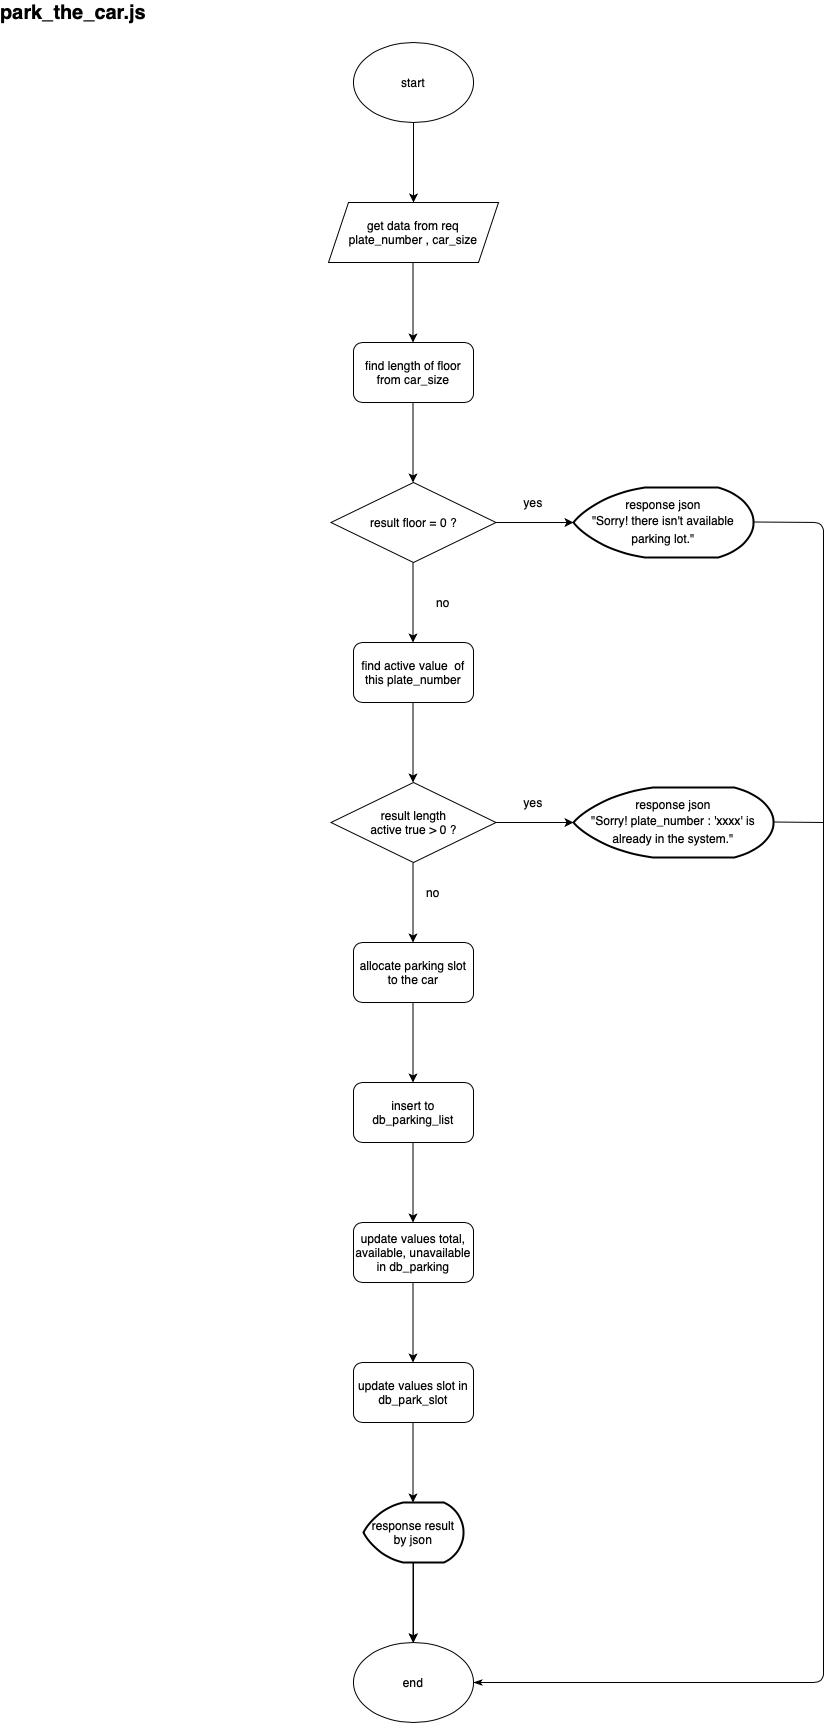

The diagram above was exported from draw.io. Its source (the exported page's mxGraphModel, read from the mxfile embedded in the PNG):
<mxGraphModel dx="946" dy="559" grid="1" gridSize="10" guides="1" tooltips="1" connect="1" arrows="1" fold="1" page="1" pageScale="1" pageWidth="850" pageHeight="1100" math="0" shadow="0">
  <root>
    <mxCell id="qNFFca2Jb-ZgntwMRX6_-0" />
    <mxCell id="qNFFca2Jb-ZgntwMRX6_-1" parent="qNFFca2Jb-ZgntwMRX6_-0" />
    <mxCell id="qNFFca2Jb-ZgntwMRX6_-2" value="&lt;b&gt;&lt;font style=&quot;font-size: 20px&quot;&gt;park_the_car.js&lt;/font&gt;&lt;/b&gt;" style="text;html=1;strokeColor=none;fillColor=none;align=center;verticalAlign=middle;whiteSpace=wrap;rounded=0;" vertex="1" parent="qNFFca2Jb-ZgntwMRX6_-1">
      <mxGeometry x="70" y="40" width="60" height="20" as="geometry" />
    </mxCell>
    <mxCell id="qNFFca2Jb-ZgntwMRX6_-3" value="start" style="ellipse;whiteSpace=wrap;html=1;" vertex="1" parent="qNFFca2Jb-ZgntwMRX6_-1">
      <mxGeometry x="380" y="80" width="120" height="80" as="geometry" />
    </mxCell>
    <mxCell id="K87e_V3ELIW0GPvzXbgt-0" value="get data from req&lt;br&gt;plate_number , car_size" style="shape=parallelogram;perimeter=parallelogramPerimeter;whiteSpace=wrap;html=1;fixedSize=1;" vertex="1" parent="qNFFca2Jb-ZgntwMRX6_-1">
      <mxGeometry x="355" y="240" width="170" height="60" as="geometry" />
    </mxCell>
    <mxCell id="K87e_V3ELIW0GPvzXbgt-1" value="" style="endArrow=classic;html=1;exitX=0.5;exitY=1;exitDx=0;exitDy=0;" edge="1" parent="qNFFca2Jb-ZgntwMRX6_-1" target="K87e_V3ELIW0GPvzXbgt-0">
      <mxGeometry width="50" height="50" relative="1" as="geometry">
        <mxPoint x="440" y="160" as="sourcePoint" />
        <mxPoint x="430" y="330" as="targetPoint" />
      </mxGeometry>
    </mxCell>
    <mxCell id="K87e_V3ELIW0GPvzXbgt-3" value="" style="endArrow=classic;html=1;exitX=0.5;exitY=1;exitDx=0;exitDy=0;" edge="1" parent="qNFFca2Jb-ZgntwMRX6_-1">
      <mxGeometry width="50" height="50" relative="1" as="geometry">
        <mxPoint x="439.5" y="300" as="sourcePoint" />
        <mxPoint x="439.5" y="380" as="targetPoint" />
      </mxGeometry>
    </mxCell>
    <mxCell id="K87e_V3ELIW0GPvzXbgt-4" value="find length of floor from car_size" style="rounded=1;whiteSpace=wrap;html=1;" vertex="1" parent="qNFFca2Jb-ZgntwMRX6_-1">
      <mxGeometry x="380" y="380" width="120" height="60" as="geometry" />
    </mxCell>
    <mxCell id="K87e_V3ELIW0GPvzXbgt-5" value="result floor = 0 ?" style="rhombus;whiteSpace=wrap;html=1;" vertex="1" parent="qNFFca2Jb-ZgntwMRX6_-1">
      <mxGeometry x="357.5" y="520" width="165" height="80" as="geometry" />
    </mxCell>
    <mxCell id="K87e_V3ELIW0GPvzXbgt-6" value="" style="endArrow=classic;html=1;exitX=0.5;exitY=1;exitDx=0;exitDy=0;" edge="1" parent="qNFFca2Jb-ZgntwMRX6_-1">
      <mxGeometry width="50" height="50" relative="1" as="geometry">
        <mxPoint x="439.5" y="440" as="sourcePoint" />
        <mxPoint x="439.5" y="520" as="targetPoint" />
      </mxGeometry>
    </mxCell>
    <mxCell id="K87e_V3ELIW0GPvzXbgt-7" value="" style="endArrow=classic;html=1;exitX=0.5;exitY=1;exitDx=0;exitDy=0;" edge="1" parent="qNFFca2Jb-ZgntwMRX6_-1">
      <mxGeometry width="50" height="50" relative="1" as="geometry">
        <mxPoint x="439.5" y="600" as="sourcePoint" />
        <mxPoint x="439.5" y="680" as="targetPoint" />
      </mxGeometry>
    </mxCell>
    <mxCell id="K87e_V3ELIW0GPvzXbgt-8" value="" style="endArrow=classic;html=1;exitX=0.5;exitY=1;exitDx=0;exitDy=0;" edge="1" parent="qNFFca2Jb-ZgntwMRX6_-1">
      <mxGeometry width="50" height="50" relative="1" as="geometry">
        <mxPoint x="522.5" y="560" as="sourcePoint" />
        <mxPoint x="600" y="560" as="targetPoint" />
      </mxGeometry>
    </mxCell>
    <mxCell id="K87e_V3ELIW0GPvzXbgt-9" value="yes" style="text;html=1;strokeColor=none;fillColor=none;align=center;verticalAlign=middle;whiteSpace=wrap;rounded=0;" vertex="1" parent="qNFFca2Jb-ZgntwMRX6_-1">
      <mxGeometry x="540" y="530" width="40" height="20" as="geometry" />
    </mxCell>
    <mxCell id="K87e_V3ELIW0GPvzXbgt-10" value="no" style="text;html=1;strokeColor=none;fillColor=none;align=center;verticalAlign=middle;whiteSpace=wrap;rounded=0;" vertex="1" parent="qNFFca2Jb-ZgntwMRX6_-1">
      <mxGeometry x="450" y="630" width="40" height="20" as="geometry" />
    </mxCell>
    <mxCell id="K87e_V3ELIW0GPvzXbgt-11" value="&lt;span style=&quot;background-color: rgb(255 , 255 , 255)&quot;&gt;response json&lt;br&gt;&lt;/span&gt;&lt;div style=&quot;line-height: 18px&quot;&gt;&lt;span style=&quot;background-color: rgb(255 , 255 , 255)&quot;&gt;&quot;Sorry! there isn't available parking lot.&quot;&lt;/span&gt;&lt;/div&gt;" style="strokeWidth=2;html=1;shape=mxgraph.flowchart.display;whiteSpace=wrap;" vertex="1" parent="qNFFca2Jb-ZgntwMRX6_-1">
      <mxGeometry x="600" y="525" width="180" height="70" as="geometry" />
    </mxCell>
    <mxCell id="K87e_V3ELIW0GPvzXbgt-13" value="find active value &amp;nbsp;of this plate_number" style="rounded=1;whiteSpace=wrap;html=1;" vertex="1" parent="qNFFca2Jb-ZgntwMRX6_-1">
      <mxGeometry x="380" y="680" width="120" height="60" as="geometry" />
    </mxCell>
    <mxCell id="K87e_V3ELIW0GPvzXbgt-14" value="result length&lt;br&gt;active true &amp;gt; 0 ?" style="rhombus;whiteSpace=wrap;html=1;" vertex="1" parent="qNFFca2Jb-ZgntwMRX6_-1">
      <mxGeometry x="357.5" y="820" width="165" height="80" as="geometry" />
    </mxCell>
    <mxCell id="K87e_V3ELIW0GPvzXbgt-15" value="" style="endArrow=classic;html=1;exitX=0.5;exitY=1;exitDx=0;exitDy=0;" edge="1" parent="qNFFca2Jb-ZgntwMRX6_-1">
      <mxGeometry width="50" height="50" relative="1" as="geometry">
        <mxPoint x="439.5" y="740" as="sourcePoint" />
        <mxPoint x="439.5" y="820" as="targetPoint" />
      </mxGeometry>
    </mxCell>
    <mxCell id="K87e_V3ELIW0GPvzXbgt-16" value="" style="endArrow=classic;html=1;exitX=0.5;exitY=1;exitDx=0;exitDy=0;" edge="1" parent="qNFFca2Jb-ZgntwMRX6_-1">
      <mxGeometry width="50" height="50" relative="1" as="geometry">
        <mxPoint x="522.5" y="860" as="sourcePoint" />
        <mxPoint x="600" y="860" as="targetPoint" />
      </mxGeometry>
    </mxCell>
    <mxCell id="K87e_V3ELIW0GPvzXbgt-17" value="&lt;span style=&quot;background-color: rgb(255 , 255 , 255)&quot;&gt;response json&lt;br&gt;&lt;/span&gt;&lt;div style=&quot;line-height: 18px&quot;&gt;&lt;span style=&quot;background-color: rgb(255 , 255 , 255)&quot;&gt;&quot;&lt;/span&gt;&lt;span style=&quot;background-color: rgb(255 , 255 , 255)&quot;&gt;Sorry! plate_number : 'xxxx' is already in the system.&quot;&lt;/span&gt;&lt;br&gt;&lt;/div&gt;" style="strokeWidth=2;html=1;shape=mxgraph.flowchart.display;whiteSpace=wrap;" vertex="1" parent="qNFFca2Jb-ZgntwMRX6_-1">
      <mxGeometry x="600" y="825" width="200" height="70" as="geometry" />
    </mxCell>
    <mxCell id="K87e_V3ELIW0GPvzXbgt-18" value="no" style="text;html=1;strokeColor=none;fillColor=none;align=center;verticalAlign=middle;whiteSpace=wrap;rounded=0;" vertex="1" parent="qNFFca2Jb-ZgntwMRX6_-1">
      <mxGeometry x="440" y="920" width="40" height="20" as="geometry" />
    </mxCell>
    <mxCell id="K87e_V3ELIW0GPvzXbgt-19" value="" style="endArrow=classic;html=1;exitX=0.5;exitY=1;exitDx=0;exitDy=0;" edge="1" parent="qNFFca2Jb-ZgntwMRX6_-1">
      <mxGeometry width="50" height="50" relative="1" as="geometry">
        <mxPoint x="439.5" y="900" as="sourcePoint" />
        <mxPoint x="439.5" y="980" as="targetPoint" />
      </mxGeometry>
    </mxCell>
    <mxCell id="K87e_V3ELIW0GPvzXbgt-20" value="yes" style="text;html=1;strokeColor=none;fillColor=none;align=center;verticalAlign=middle;whiteSpace=wrap;rounded=0;" vertex="1" parent="qNFFca2Jb-ZgntwMRX6_-1">
      <mxGeometry x="540" y="830" width="40" height="20" as="geometry" />
    </mxCell>
    <mxCell id="K87e_V3ELIW0GPvzXbgt-21" value="allocate parking slot to the car" style="rounded=1;whiteSpace=wrap;html=1;" vertex="1" parent="qNFFca2Jb-ZgntwMRX6_-1">
      <mxGeometry x="380" y="980" width="120" height="60" as="geometry" />
    </mxCell>
    <mxCell id="K87e_V3ELIW0GPvzXbgt-22" value="" style="endArrow=classic;html=1;exitX=0.5;exitY=1;exitDx=0;exitDy=0;" edge="1" parent="qNFFca2Jb-ZgntwMRX6_-1">
      <mxGeometry width="50" height="50" relative="1" as="geometry">
        <mxPoint x="439.5" y="1040" as="sourcePoint" />
        <mxPoint x="439.5" y="1120" as="targetPoint" />
      </mxGeometry>
    </mxCell>
    <mxCell id="K87e_V3ELIW0GPvzXbgt-23" value="insert to db_parking_list" style="rounded=1;whiteSpace=wrap;html=1;" vertex="1" parent="qNFFca2Jb-ZgntwMRX6_-1">
      <mxGeometry x="380" y="1120" width="120" height="60" as="geometry" />
    </mxCell>
    <mxCell id="K87e_V3ELIW0GPvzXbgt-24" value="" style="endArrow=classic;html=1;exitX=0.5;exitY=1;exitDx=0;exitDy=0;" edge="1" parent="qNFFca2Jb-ZgntwMRX6_-1">
      <mxGeometry width="50" height="50" relative="1" as="geometry">
        <mxPoint x="439.5" y="1180" as="sourcePoint" />
        <mxPoint x="439.5" y="1260" as="targetPoint" />
      </mxGeometry>
    </mxCell>
    <mxCell id="K87e_V3ELIW0GPvzXbgt-25" value="update values total, available, unavailable in db_parking" style="rounded=1;whiteSpace=wrap;html=1;" vertex="1" parent="qNFFca2Jb-ZgntwMRX6_-1">
      <mxGeometry x="380" y="1260" width="120" height="60" as="geometry" />
    </mxCell>
    <mxCell id="K87e_V3ELIW0GPvzXbgt-26" value="" style="endArrow=classic;html=1;exitX=0.5;exitY=1;exitDx=0;exitDy=0;" edge="1" parent="qNFFca2Jb-ZgntwMRX6_-1">
      <mxGeometry width="50" height="50" relative="1" as="geometry">
        <mxPoint x="439.5" y="1320" as="sourcePoint" />
        <mxPoint x="439.5" y="1400" as="targetPoint" />
      </mxGeometry>
    </mxCell>
    <mxCell id="K87e_V3ELIW0GPvzXbgt-27" value="update values slot in db_park_slot" style="rounded=1;whiteSpace=wrap;html=1;" vertex="1" parent="qNFFca2Jb-ZgntwMRX6_-1">
      <mxGeometry x="380" y="1400" width="120" height="60" as="geometry" />
    </mxCell>
    <mxCell id="9IMyeoLIzy7V7pDY8G-K-0" value="end" style="ellipse;whiteSpace=wrap;html=1;" vertex="1" parent="qNFFca2Jb-ZgntwMRX6_-1">
      <mxGeometry x="380" y="1680" width="120" height="80" as="geometry" />
    </mxCell>
    <mxCell id="9IMyeoLIzy7V7pDY8G-K-4" value="" style="edgeStyle=orthogonalEdgeStyle;rounded=0;orthogonalLoop=1;jettySize=auto;html=1;" edge="1" parent="qNFFca2Jb-ZgntwMRX6_-1" source="9IMyeoLIzy7V7pDY8G-K-1" target="9IMyeoLIzy7V7pDY8G-K-0">
      <mxGeometry relative="1" as="geometry" />
    </mxCell>
    <mxCell id="9IMyeoLIzy7V7pDY8G-K-1" value="response result by json" style="strokeWidth=2;html=1;shape=mxgraph.flowchart.display;whiteSpace=wrap;" vertex="1" parent="qNFFca2Jb-ZgntwMRX6_-1">
      <mxGeometry x="390" y="1540" width="100" height="60" as="geometry" />
    </mxCell>
    <mxCell id="9IMyeoLIzy7V7pDY8G-K-2" value="" style="endArrow=classic;html=1;exitX=0.5;exitY=1;exitDx=0;exitDy=0;" edge="1" parent="qNFFca2Jb-ZgntwMRX6_-1">
      <mxGeometry width="50" height="50" relative="1" as="geometry">
        <mxPoint x="439.5" y="1600" as="sourcePoint" />
        <mxPoint x="439.5" y="1680" as="targetPoint" />
      </mxGeometry>
    </mxCell>
    <mxCell id="9IMyeoLIzy7V7pDY8G-K-3" value="" style="endArrow=classic;html=1;exitX=0.5;exitY=1;exitDx=0;exitDy=0;" edge="1" parent="qNFFca2Jb-ZgntwMRX6_-1">
      <mxGeometry width="50" height="50" relative="1" as="geometry">
        <mxPoint x="439.5" y="1460" as="sourcePoint" />
        <mxPoint x="439.5" y="1540" as="targetPoint" />
      </mxGeometry>
    </mxCell>
    <mxCell id="9IMyeoLIzy7V7pDY8G-K-5" value="" style="endArrow=none;html=1;exitX=1;exitY=0.5;exitDx=0;exitDy=0;startArrow=classicThin;startFill=1;" edge="1" parent="qNFFca2Jb-ZgntwMRX6_-1" source="9IMyeoLIzy7V7pDY8G-K-0">
      <mxGeometry width="50" height="50" relative="1" as="geometry">
        <mxPoint x="880" y="559.5" as="sourcePoint" />
        <mxPoint x="780" y="559.5" as="targetPoint" />
        <Array as="points">
          <mxPoint x="850" y="1720" />
          <mxPoint x="850" y="560" />
        </Array>
      </mxGeometry>
    </mxCell>
    <mxCell id="9IMyeoLIzy7V7pDY8G-K-6" value="" style="endArrow=none;html=1;" edge="1" parent="qNFFca2Jb-ZgntwMRX6_-1">
      <mxGeometry width="50" height="50" relative="1" as="geometry">
        <mxPoint x="850" y="860" as="sourcePoint" />
        <mxPoint x="800" y="859.5" as="targetPoint" />
      </mxGeometry>
    </mxCell>
  </root>
</mxGraphModel>